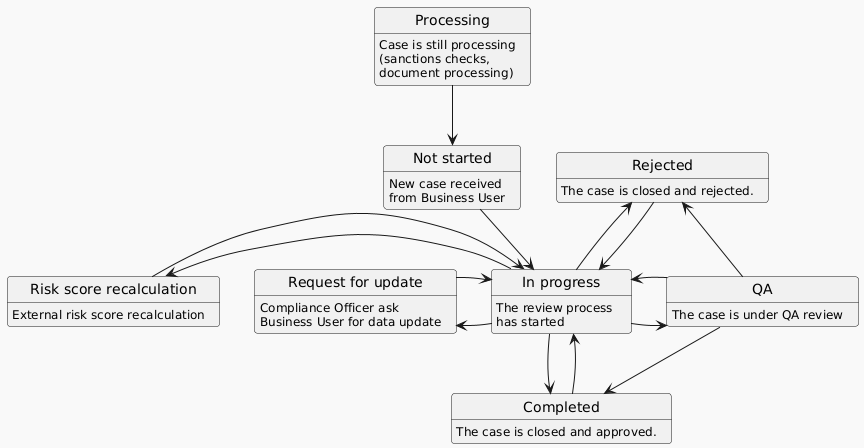

The diagram above was rendered by PlantUML. Its source (embedded in the PNG):
@startuml
!theme mars

state "Processing" as proc
proc: Case is still processing\n(sanctions checks, \ndocument processing)
state "Not started" as new
new : New case received \nfrom Business User
state "In progress" as in_p
in_p : The review process \nhas started
state "Request for update" as rfu
rfu: Compliance Officer ask \nBusiness User for data update
state "QA" as qa
qa: The case is under QA review
state "Rejected" as rejected
rejected: The case is closed and rejected.
state "Completed" as completed
completed: The case is closed and approved.
state "Risk score recalculation" as rsr
rsr: External risk score recalculation

proc -down-> new
new -down-> in_p
in_p -left-> rfu
in_p -left-> rsr
in_p -right-> qa
rfu -right-> in_p
rsr -right-> in_p
qa -left-> in_p
in_p -down-> completed
qa -down-> completed
completed -up-> in_p

in_p -up-> rejected
qa -up-> rejected
rejected -up-> in_p
@enduml